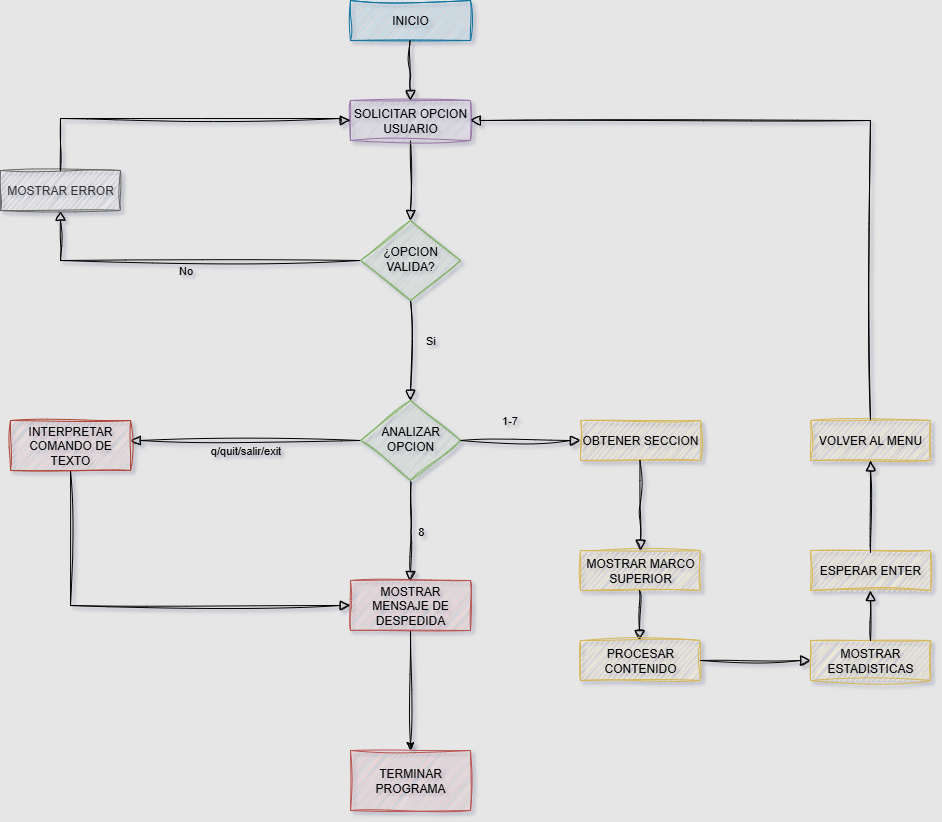

The diagram above was exported from draw.io. Its source (the exported page's mxGraphModel, read from the mxfile embedded in the PNG):
<mxGraphModel dx="872" dy="445" grid="1" gridSize="10" guides="1" tooltips="1" connect="1" arrows="1" fold="1" page="1" pageScale="1" pageWidth="1169" pageHeight="1654" background="light-dark(#E6E6E6,#121212)" math="0" shadow="1">
  <root>
    <mxCell id="WIyWlLk6GJQsqaUBKTNV-0" />
    <mxCell id="WIyWlLk6GJQsqaUBKTNV-1" parent="WIyWlLk6GJQsqaUBKTNV-0" />
    <mxCell id="WIyWlLk6GJQsqaUBKTNV-2" value="" style="rounded=0;html=1;jettySize=auto;orthogonalLoop=1;fontSize=11;endArrow=block;endFill=0;endSize=8;strokeWidth=1;shadow=0;labelBackgroundColor=none;edgeStyle=orthogonalEdgeStyle;exitX=0.5;exitY=1;exitDx=0;exitDy=0;sketch=1;curveFitting=1;jiggle=2;" parent="WIyWlLk6GJQsqaUBKTNV-1" source="WIyWlLk6GJQsqaUBKTNV-3" target="WIyWlLk6GJQsqaUBKTNV-6" edge="1">
      <mxGeometry relative="1" as="geometry" />
    </mxCell>
    <mxCell id="WIyWlLk6GJQsqaUBKTNV-3" value="SOLICITAR OPCION USUARIO" style="rounded=0;whiteSpace=wrap;html=1;fontSize=12;glass=0;strokeWidth=1;shadow=0;fillColor=#e1d5e7;strokeColor=#9673a6;sketch=1;curveFitting=1;jiggle=2;" parent="WIyWlLk6GJQsqaUBKTNV-1" vertex="1">
      <mxGeometry x="500" y="120" width="120" height="40" as="geometry" />
    </mxCell>
    <mxCell id="WIyWlLk6GJQsqaUBKTNV-4" value="&amp;nbsp; &amp;nbsp; &amp;nbsp; &amp;nbsp; &amp;nbsp; &amp;nbsp; &amp;nbsp;Si" style="rounded=0;html=1;jettySize=auto;orthogonalLoop=1;fontSize=11;endArrow=block;endFill=0;endSize=8;strokeWidth=1;shadow=0;labelBackgroundColor=none;edgeStyle=orthogonalEdgeStyle;exitX=0.5;exitY=1;exitDx=0;exitDy=0;sketch=1;curveFitting=1;jiggle=2;" parent="WIyWlLk6GJQsqaUBKTNV-1" source="WIyWlLk6GJQsqaUBKTNV-6" target="WIyWlLk6GJQsqaUBKTNV-10" edge="1">
      <mxGeometry x="-0.2" relative="1" as="geometry">
        <mxPoint as="offset" />
        <mxPoint x="413.5" y="330" as="sourcePoint" />
        <mxPoint x="413.5" y="420" as="targetPoint" />
      </mxGeometry>
    </mxCell>
    <mxCell id="WIyWlLk6GJQsqaUBKTNV-5" value="No" style="edgeStyle=orthogonalEdgeStyle;rounded=0;html=1;jettySize=auto;orthogonalLoop=1;fontSize=11;endArrow=block;endFill=0;endSize=8;strokeWidth=1;shadow=0;labelBackgroundColor=none;sketch=1;curveFitting=1;jiggle=2;" parent="WIyWlLk6GJQsqaUBKTNV-1" source="WIyWlLk6GJQsqaUBKTNV-6" target="WIyWlLk6GJQsqaUBKTNV-7" edge="1">
      <mxGeometry y="10" relative="1" as="geometry">
        <mxPoint as="offset" />
      </mxGeometry>
    </mxCell>
    <mxCell id="WIyWlLk6GJQsqaUBKTNV-6" value="¿OPCION VALIDA?" style="rhombus;whiteSpace=wrap;html=1;shadow=0;fontFamily=Helvetica;fontSize=12;align=center;strokeWidth=1;spacing=6;spacingTop=-4;fillColor=#d5e8d4;strokeColor=#82b366;rounded=0;sketch=1;curveFitting=1;jiggle=2;" parent="WIyWlLk6GJQsqaUBKTNV-1" vertex="1">
      <mxGeometry x="510" y="240" width="100" height="80" as="geometry" />
    </mxCell>
    <mxCell id="WIyWlLk6GJQsqaUBKTNV-7" value="MOSTRAR ERROR" style="rounded=0;whiteSpace=wrap;html=1;fontSize=12;glass=0;strokeWidth=1;shadow=0;sketch=1;curveFitting=1;jiggle=2;fillColor=#f5f5f5;strokeColor=#666666;fontColor=#333333;" parent="WIyWlLk6GJQsqaUBKTNV-1" vertex="1">
      <mxGeometry x="150" y="190" width="120" height="40" as="geometry" />
    </mxCell>
    <mxCell id="WIyWlLk6GJQsqaUBKTNV-8" value="1-7" style="rounded=0;html=1;jettySize=auto;orthogonalLoop=1;fontSize=11;endArrow=block;endFill=0;endSize=8;strokeWidth=1;shadow=0;labelBackgroundColor=none;edgeStyle=orthogonalEdgeStyle;sketch=1;curveFitting=1;jiggle=2;" parent="WIyWlLk6GJQsqaUBKTNV-1" source="WIyWlLk6GJQsqaUBKTNV-10" target="WIyWlLk6GJQsqaUBKTNV-11" edge="1">
      <mxGeometry x="-0.1765" y="20" relative="1" as="geometry">
        <mxPoint as="offset" />
      </mxGeometry>
    </mxCell>
    <mxCell id="WIyWlLk6GJQsqaUBKTNV-9" value="q/quit/salir/exit" style="edgeStyle=orthogonalEdgeStyle;rounded=0;html=1;jettySize=auto;orthogonalLoop=1;fontSize=11;endArrow=block;endFill=0;endSize=8;strokeWidth=1;shadow=0;labelBackgroundColor=none;entryX=1;entryY=0.4;entryDx=0;entryDy=0;sketch=1;curveFitting=1;jiggle=2;entryPerimeter=0;" parent="WIyWlLk6GJQsqaUBKTNV-1" source="WIyWlLk6GJQsqaUBKTNV-10" target="-NOJYCAUvSNraj2Jv2Wm-30" edge="1">
      <mxGeometry y="10" relative="1" as="geometry">
        <mxPoint as="offset" />
        <mxPoint x="290" y="460" as="targetPoint" />
      </mxGeometry>
    </mxCell>
    <mxCell id="WIyWlLk6GJQsqaUBKTNV-10" value="ANALIZAR OPCION" style="rhombus;whiteSpace=wrap;html=1;shadow=0;fontFamily=Helvetica;fontSize=12;align=center;strokeWidth=1;spacing=6;spacingTop=-4;fillColor=#d5e8d4;strokeColor=#82b366;rounded=0;sketch=1;curveFitting=1;jiggle=2;" parent="WIyWlLk6GJQsqaUBKTNV-1" vertex="1">
      <mxGeometry x="510" y="420" width="100" height="80" as="geometry" />
    </mxCell>
    <mxCell id="WIyWlLk6GJQsqaUBKTNV-11" value="OBTENER SECCION" style="rounded=0;whiteSpace=wrap;html=1;fontSize=12;glass=0;strokeWidth=1;shadow=0;fillColor=#fff2cc;strokeColor=#d6b656;sketch=1;curveFitting=1;jiggle=2;" parent="WIyWlLk6GJQsqaUBKTNV-1" vertex="1">
      <mxGeometry x="730" y="440" width="120" height="40" as="geometry" />
    </mxCell>
    <mxCell id="-NOJYCAUvSNraj2Jv2Wm-0" value="INICIO" style="rounded=0;whiteSpace=wrap;html=1;fontSize=12;glass=0;strokeWidth=1;shadow=0;fillColor=#b1ddf0;strokeColor=#10739e;sketch=1;curveFitting=1;jiggle=2;" vertex="1" parent="WIyWlLk6GJQsqaUBKTNV-1">
      <mxGeometry x="500" y="20" width="120" height="40" as="geometry" />
    </mxCell>
    <mxCell id="-NOJYCAUvSNraj2Jv2Wm-1" value="" style="rounded=0;html=1;jettySize=auto;orthogonalLoop=1;fontSize=11;endArrow=block;endFill=0;endSize=8;strokeWidth=1;shadow=0;labelBackgroundColor=none;edgeStyle=orthogonalEdgeStyle;sketch=1;curveFitting=1;jiggle=2;" edge="1" parent="WIyWlLk6GJQsqaUBKTNV-1">
      <mxGeometry relative="1" as="geometry">
        <mxPoint x="559.5" y="60" as="sourcePoint" />
        <mxPoint x="560" y="120" as="targetPoint" />
      </mxGeometry>
    </mxCell>
    <mxCell id="-NOJYCAUvSNraj2Jv2Wm-2" value="" style="edgeStyle=orthogonalEdgeStyle;rounded=0;html=1;jettySize=auto;orthogonalLoop=1;fontSize=11;endArrow=block;endFill=0;endSize=8;strokeWidth=1;shadow=0;labelBackgroundColor=none;sketch=1;curveFitting=1;jiggle=2;entryX=0;entryY=0.5;entryDx=0;entryDy=0;" edge="1" parent="WIyWlLk6GJQsqaUBKTNV-1" source="WIyWlLk6GJQsqaUBKTNV-7" target="WIyWlLk6GJQsqaUBKTNV-3">
      <mxGeometry x="1" y="120" relative="1" as="geometry">
        <mxPoint x="110" y="-120" as="offset" />
        <mxPoint x="387.03999999999996" y="190" as="sourcePoint" />
        <mxPoint x="490" y="140" as="targetPoint" />
        <Array as="points">
          <mxPoint x="210" y="138" />
          <mxPoint x="490" y="138" />
          <mxPoint x="490" y="140" />
        </Array>
      </mxGeometry>
    </mxCell>
    <mxCell id="-NOJYCAUvSNraj2Jv2Wm-4" value="MOSTRAR MARCO SUPERIOR" style="rounded=0;whiteSpace=wrap;html=1;fontSize=12;glass=0;strokeWidth=1;shadow=0;fillColor=#fff2cc;strokeColor=#d6b656;sketch=1;curveFitting=1;jiggle=2;" vertex="1" parent="WIyWlLk6GJQsqaUBKTNV-1">
      <mxGeometry x="730" y="570" width="120" height="40" as="geometry" />
    </mxCell>
    <mxCell id="-NOJYCAUvSNraj2Jv2Wm-7" value="" style="rounded=0;html=1;jettySize=auto;orthogonalLoop=1;fontSize=11;endArrow=block;endFill=0;endSize=8;strokeWidth=1;shadow=0;labelBackgroundColor=none;edgeStyle=orthogonalEdgeStyle;sketch=1;curveFitting=1;jiggle=2;" edge="1" parent="WIyWlLk6GJQsqaUBKTNV-1">
      <mxGeometry x="0.3333" y="20" relative="1" as="geometry">
        <mxPoint as="offset" />
        <mxPoint x="789" y="610" as="sourcePoint" />
        <mxPoint x="789" y="660" as="targetPoint" />
      </mxGeometry>
    </mxCell>
    <mxCell id="-NOJYCAUvSNraj2Jv2Wm-8" value="" style="rounded=0;html=1;jettySize=auto;orthogonalLoop=1;fontSize=11;endArrow=block;endFill=0;endSize=8;strokeWidth=1;shadow=0;labelBackgroundColor=none;edgeStyle=orthogonalEdgeStyle;entryX=0.5;entryY=0;entryDx=0;entryDy=0;sketch=1;curveFitting=1;jiggle=2;" edge="1" parent="WIyWlLk6GJQsqaUBKTNV-1">
      <mxGeometry x="0.3333" y="20" relative="1" as="geometry">
        <mxPoint as="offset" />
        <mxPoint x="789.5" y="480" as="sourcePoint" />
        <mxPoint x="790" y="570" as="targetPoint" />
      </mxGeometry>
    </mxCell>
    <mxCell id="-NOJYCAUvSNraj2Jv2Wm-9" value="PROCESAR CONTENIDO" style="rounded=0;whiteSpace=wrap;html=1;fontSize=12;glass=0;strokeWidth=1;shadow=0;fillColor=#fff2cc;strokeColor=#d6b656;sketch=1;curveFitting=1;jiggle=2;" vertex="1" parent="WIyWlLk6GJQsqaUBKTNV-1">
      <mxGeometry x="730" y="660" width="120" height="40" as="geometry" />
    </mxCell>
    <mxCell id="-NOJYCAUvSNraj2Jv2Wm-10" value="MOSTRAR ESTADISTICAS" style="rounded=0;whiteSpace=wrap;html=1;fontSize=12;glass=0;strokeWidth=1;shadow=0;fillColor=#fff2cc;strokeColor=#d6b656;sketch=1;curveFitting=1;jiggle=2;" vertex="1" parent="WIyWlLk6GJQsqaUBKTNV-1">
      <mxGeometry x="960" y="660" width="120" height="40" as="geometry" />
    </mxCell>
    <mxCell id="-NOJYCAUvSNraj2Jv2Wm-11" value="ESPERAR ENTER" style="rounded=0;whiteSpace=wrap;html=1;fontSize=12;glass=0;strokeWidth=1;shadow=0;fillColor=#fff2cc;strokeColor=#d6b656;sketch=1;curveFitting=1;jiggle=2;" vertex="1" parent="WIyWlLk6GJQsqaUBKTNV-1">
      <mxGeometry x="960" y="570" width="120" height="40" as="geometry" />
    </mxCell>
    <mxCell id="-NOJYCAUvSNraj2Jv2Wm-13" value="" style="rounded=0;html=1;jettySize=auto;orthogonalLoop=1;fontSize=11;endArrow=block;endFill=0;endSize=8;strokeWidth=1;shadow=0;labelBackgroundColor=none;edgeStyle=orthogonalEdgeStyle;entryX=0.5;entryY=1;entryDx=0;entryDy=0;sketch=1;curveFitting=1;jiggle=2;exitX=0.5;exitY=0;exitDx=0;exitDy=0;" edge="1" parent="WIyWlLk6GJQsqaUBKTNV-1" source="-NOJYCAUvSNraj2Jv2Wm-10" target="-NOJYCAUvSNraj2Jv2Wm-11">
      <mxGeometry x="0.3333" y="20" relative="1" as="geometry">
        <mxPoint as="offset" />
        <mxPoint x="1000" y="650" as="sourcePoint" />
        <mxPoint x="790" y="870" as="targetPoint" />
      </mxGeometry>
    </mxCell>
    <mxCell id="-NOJYCAUvSNraj2Jv2Wm-14" value="VOLVER AL MENU" style="rounded=0;whiteSpace=wrap;html=1;fontSize=12;glass=0;strokeWidth=1;shadow=0;fillColor=#fff2cc;strokeColor=#d6b656;sketch=1;curveFitting=1;jiggle=2;" vertex="1" parent="WIyWlLk6GJQsqaUBKTNV-1">
      <mxGeometry x="960" y="440" width="120" height="40" as="geometry" />
    </mxCell>
    <mxCell id="-NOJYCAUvSNraj2Jv2Wm-17" value="" style="rounded=0;html=1;jettySize=auto;orthogonalLoop=1;fontSize=11;endArrow=block;endFill=0;endSize=8;strokeWidth=1;shadow=0;labelBackgroundColor=none;edgeStyle=orthogonalEdgeStyle;sketch=1;curveFitting=1;jiggle=2;entryX=1;entryY=0.5;entryDx=0;entryDy=0;exitX=0.5;exitY=0;exitDx=0;exitDy=0;" edge="1" parent="WIyWlLk6GJQsqaUBKTNV-1" source="-NOJYCAUvSNraj2Jv2Wm-14" target="WIyWlLk6GJQsqaUBKTNV-3">
      <mxGeometry x="0.3333" y="20" relative="1" as="geometry">
        <mxPoint as="offset" />
        <mxPoint x="1020" y="430" as="sourcePoint" />
        <mxPoint x="700" y="140" as="targetPoint" />
        <Array as="points">
          <mxPoint x="1020" y="140" />
        </Array>
      </mxGeometry>
    </mxCell>
    <mxCell id="-NOJYCAUvSNraj2Jv2Wm-19" value="" style="endArrow=classic;html=1;rounded=0;entryX=0.5;entryY=0;entryDx=0;entryDy=0;sketch=1;curveFitting=1;jiggle=2;exitX=0.5;exitY=1;exitDx=0;exitDy=0;" edge="1" parent="WIyWlLk6GJQsqaUBKTNV-1" source="-NOJYCAUvSNraj2Jv2Wm-31" target="-NOJYCAUvSNraj2Jv2Wm-32">
      <mxGeometry width="50" height="50" relative="1" as="geometry">
        <mxPoint x="230" y="440" as="sourcePoint" />
        <mxPoint x="230" y="380" as="targetPoint" />
      </mxGeometry>
    </mxCell>
    <mxCell id="-NOJYCAUvSNraj2Jv2Wm-22" value="" style="rounded=0;html=1;jettySize=auto;orthogonalLoop=1;fontSize=11;endArrow=block;endFill=0;endSize=8;strokeWidth=1;shadow=0;labelBackgroundColor=none;edgeStyle=orthogonalEdgeStyle;sketch=1;curveFitting=1;jiggle=2;entryX=0;entryY=0.5;entryDx=0;entryDy=0;exitX=1;exitY=0.5;exitDx=0;exitDy=0;" edge="1" parent="WIyWlLk6GJQsqaUBKTNV-1" source="-NOJYCAUvSNraj2Jv2Wm-9" target="-NOJYCAUvSNraj2Jv2Wm-10">
      <mxGeometry x="0.3333" y="20" relative="1" as="geometry">
        <mxPoint as="offset" />
        <mxPoint x="880" y="680" as="sourcePoint" />
        <mxPoint x="788.5" y="771" as="targetPoint" />
      </mxGeometry>
    </mxCell>
    <mxCell id="-NOJYCAUvSNraj2Jv2Wm-23" value="&amp;nbsp; 8&amp;nbsp; &amp;nbsp; &amp;nbsp; &amp;nbsp; &amp;nbsp;" style="rounded=0;html=1;jettySize=auto;orthogonalLoop=1;fontSize=11;endArrow=block;endFill=0;endSize=8;strokeWidth=1;shadow=0;labelBackgroundColor=none;edgeStyle=orthogonalEdgeStyle;exitX=0.5;exitY=1;exitDx=0;exitDy=0;sketch=1;curveFitting=1;jiggle=2;" edge="1" parent="WIyWlLk6GJQsqaUBKTNV-1">
      <mxGeometry y="20" relative="1" as="geometry">
        <mxPoint as="offset" />
        <mxPoint x="560.5" y="501" as="sourcePoint" />
        <mxPoint x="560" y="601" as="targetPoint" />
      </mxGeometry>
    </mxCell>
    <mxCell id="-NOJYCAUvSNraj2Jv2Wm-25" value="" style="rounded=0;html=1;jettySize=auto;orthogonalLoop=1;fontSize=11;endArrow=block;endFill=0;endSize=8;strokeWidth=1;shadow=0;labelBackgroundColor=none;edgeStyle=orthogonalEdgeStyle;sketch=1;curveFitting=1;jiggle=2;entryX=0;entryY=0.5;entryDx=0;entryDy=0;exitX=0.5;exitY=1;exitDx=0;exitDy=0;" edge="1" parent="WIyWlLk6GJQsqaUBKTNV-1" source="-NOJYCAUvSNraj2Jv2Wm-30" target="-NOJYCAUvSNraj2Jv2Wm-31">
      <mxGeometry y="20" relative="1" as="geometry">
        <mxPoint as="offset" />
        <mxPoint x="220" y="510" as="sourcePoint" />
        <mxPoint x="480" y="610" as="targetPoint" />
        <Array as="points">
          <mxPoint x="220" y="625" />
        </Array>
      </mxGeometry>
    </mxCell>
    <mxCell id="-NOJYCAUvSNraj2Jv2Wm-30" value="INTERPRETAR COMANDO DE TEXTO" style="rounded=0;whiteSpace=wrap;html=1;fontSize=12;glass=0;strokeWidth=1;shadow=0;fillColor=#fad9d5;strokeColor=#ae4132;sketch=1;curveFitting=1;jiggle=2;" vertex="1" parent="WIyWlLk6GJQsqaUBKTNV-1">
      <mxGeometry x="160" y="440" width="120" height="50" as="geometry" />
    </mxCell>
    <mxCell id="-NOJYCAUvSNraj2Jv2Wm-31" value="MOSTRAR MENSAJE DE DESPEDIDA" style="rounded=0;whiteSpace=wrap;html=1;fontSize=12;glass=0;strokeWidth=1;shadow=0;fillColor=#f8cecc;strokeColor=#b85450;sketch=1;curveFitting=1;jiggle=2;" vertex="1" parent="WIyWlLk6GJQsqaUBKTNV-1">
      <mxGeometry x="500" y="600" width="120" height="50" as="geometry" />
    </mxCell>
    <mxCell id="-NOJYCAUvSNraj2Jv2Wm-32" value="TERMINAR PROGRAMA" style="rounded=0;whiteSpace=wrap;html=1;fontSize=12;glass=0;strokeWidth=1;shadow=0;fillColor=#f8cecc;strokeColor=#b85450;sketch=1;curveFitting=1;jiggle=2;" vertex="1" parent="WIyWlLk6GJQsqaUBKTNV-1">
      <mxGeometry x="500" y="770" width="120" height="60" as="geometry" />
    </mxCell>
    <mxCell id="-NOJYCAUvSNraj2Jv2Wm-36" value="" style="rounded=0;html=1;jettySize=auto;orthogonalLoop=1;fontSize=11;endArrow=block;endFill=0;endSize=8;strokeWidth=1;shadow=0;labelBackgroundColor=none;edgeStyle=orthogonalEdgeStyle;entryX=0.5;entryY=1;entryDx=0;entryDy=0;sketch=1;curveFitting=1;jiggle=2;exitX=0.5;exitY=0;exitDx=0;exitDy=0;" edge="1" parent="WIyWlLk6GJQsqaUBKTNV-1" target="-NOJYCAUvSNraj2Jv2Wm-14">
      <mxGeometry x="0.3333" y="20" relative="1" as="geometry">
        <mxPoint as="offset" />
        <mxPoint x="1020" y="572" as="sourcePoint" />
        <mxPoint x="1020" y="522" as="targetPoint" />
      </mxGeometry>
    </mxCell>
  </root>
</mxGraphModel>